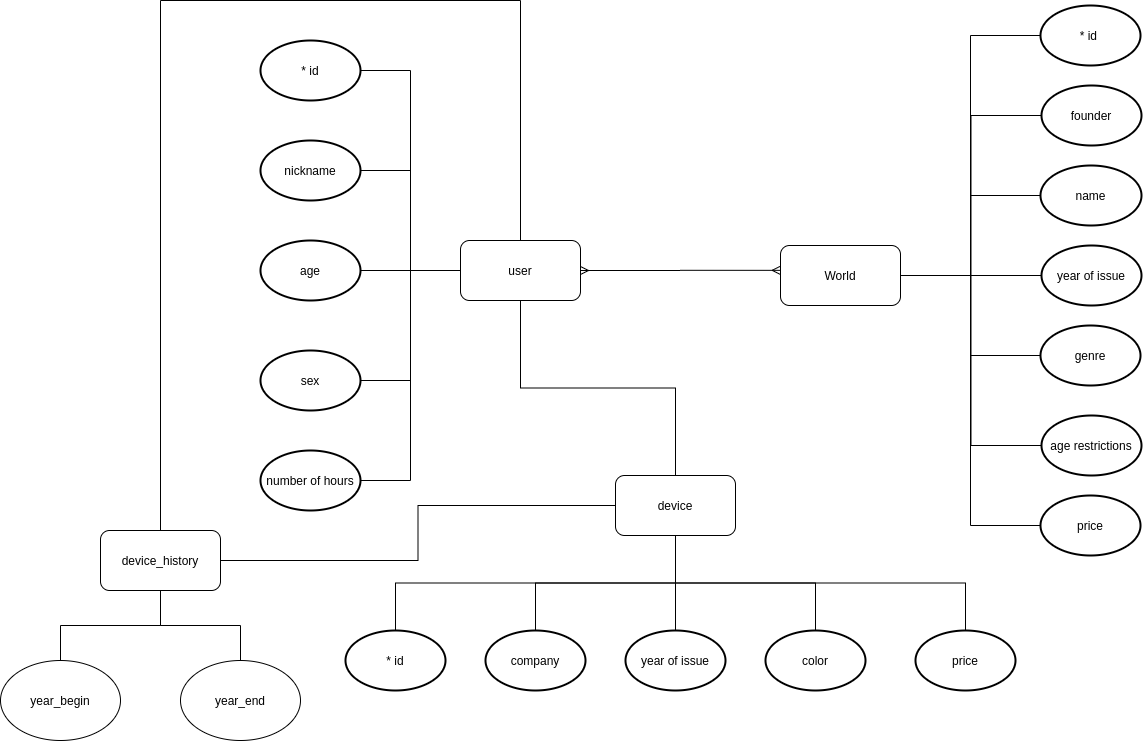

The diagram above was exported from draw.io. Its source (the exported page's mxGraphModel, read from the mxfile embedded in the PNG):
<mxGraphModel dx="2729" dy="1052" grid="1" gridSize="10" guides="1" tooltips="1" connect="1" arrows="1" fold="1" page="1" pageScale="1" pageWidth="827" pageHeight="1169" math="0" shadow="0">
  <root>
    <mxCell id="WIyWlLk6GJQsqaUBKTNV-0" />
    <mxCell id="WIyWlLk6GJQsqaUBKTNV-1" parent="WIyWlLk6GJQsqaUBKTNV-0" />
    <mxCell id="Hj-TAyy7svwEeVcfpbVz-14" style="edgeStyle=orthogonalEdgeStyle;rounded=0;orthogonalLoop=1;jettySize=auto;html=1;exitX=1;exitY=0.5;exitDx=0;exitDy=0;entryX=0;entryY=0.5;entryDx=0;entryDy=0;entryPerimeter=0;endArrow=none;endFill=0;" parent="WIyWlLk6GJQsqaUBKTNV-1" source="Hj-TAyy7svwEeVcfpbVz-0" target="Hj-TAyy7svwEeVcfpbVz-6" edge="1">
      <mxGeometry relative="1" as="geometry" />
    </mxCell>
    <mxCell id="Hj-TAyy7svwEeVcfpbVz-15" style="edgeStyle=orthogonalEdgeStyle;rounded=0;orthogonalLoop=1;jettySize=auto;html=1;exitX=1;exitY=0.5;exitDx=0;exitDy=0;entryX=0;entryY=0.5;entryDx=0;entryDy=0;entryPerimeter=0;endArrow=none;endFill=0;" parent="WIyWlLk6GJQsqaUBKTNV-1" source="Hj-TAyy7svwEeVcfpbVz-0" target="Hj-TAyy7svwEeVcfpbVz-2" edge="1">
      <mxGeometry relative="1" as="geometry" />
    </mxCell>
    <mxCell id="Hj-TAyy7svwEeVcfpbVz-16" style="edgeStyle=orthogonalEdgeStyle;rounded=0;orthogonalLoop=1;jettySize=auto;html=1;exitX=1;exitY=0.5;exitDx=0;exitDy=0;entryX=0;entryY=0.5;entryDx=0;entryDy=0;entryPerimeter=0;endArrow=none;endFill=0;" parent="WIyWlLk6GJQsqaUBKTNV-1" source="Hj-TAyy7svwEeVcfpbVz-0" target="Hj-TAyy7svwEeVcfpbVz-7" edge="1">
      <mxGeometry relative="1" as="geometry" />
    </mxCell>
    <mxCell id="Hj-TAyy7svwEeVcfpbVz-17" style="edgeStyle=orthogonalEdgeStyle;rounded=0;orthogonalLoop=1;jettySize=auto;html=1;exitX=1;exitY=0.5;exitDx=0;exitDy=0;entryX=0;entryY=0.5;entryDx=0;entryDy=0;entryPerimeter=0;endArrow=none;endFill=0;" parent="WIyWlLk6GJQsqaUBKTNV-1" source="Hj-TAyy7svwEeVcfpbVz-0" target="Hj-TAyy7svwEeVcfpbVz-5" edge="1">
      <mxGeometry relative="1" as="geometry" />
    </mxCell>
    <mxCell id="Hj-TAyy7svwEeVcfpbVz-18" style="edgeStyle=orthogonalEdgeStyle;rounded=0;orthogonalLoop=1;jettySize=auto;html=1;exitX=1;exitY=0.5;exitDx=0;exitDy=0;entryX=0;entryY=0.5;entryDx=0;entryDy=0;entryPerimeter=0;endArrow=none;endFill=0;" parent="WIyWlLk6GJQsqaUBKTNV-1" source="Hj-TAyy7svwEeVcfpbVz-0" target="Hj-TAyy7svwEeVcfpbVz-4" edge="1">
      <mxGeometry relative="1" as="geometry" />
    </mxCell>
    <mxCell id="Hj-TAyy7svwEeVcfpbVz-19" style="edgeStyle=orthogonalEdgeStyle;rounded=0;orthogonalLoop=1;jettySize=auto;html=1;exitX=1;exitY=0.5;exitDx=0;exitDy=0;entryX=0;entryY=0.5;entryDx=0;entryDy=0;entryPerimeter=0;endArrow=none;endFill=0;" parent="WIyWlLk6GJQsqaUBKTNV-1" source="Hj-TAyy7svwEeVcfpbVz-0" target="Hj-TAyy7svwEeVcfpbVz-8" edge="1">
      <mxGeometry relative="1" as="geometry" />
    </mxCell>
    <mxCell id="Hj-TAyy7svwEeVcfpbVz-20" style="edgeStyle=orthogonalEdgeStyle;rounded=0;orthogonalLoop=1;jettySize=auto;html=1;exitX=1;exitY=0.5;exitDx=0;exitDy=0;entryX=0;entryY=0.5;entryDx=0;entryDy=0;entryPerimeter=0;endArrow=none;endFill=0;" parent="WIyWlLk6GJQsqaUBKTNV-1" source="Hj-TAyy7svwEeVcfpbVz-0" target="Hj-TAyy7svwEeVcfpbVz-3" edge="1">
      <mxGeometry relative="1" as="geometry" />
    </mxCell>
    <mxCell id="Hj-TAyy7svwEeVcfpbVz-0" value="World" style="rounded=1;whiteSpace=wrap;html=1;" parent="WIyWlLk6GJQsqaUBKTNV-1" vertex="1">
      <mxGeometry x="240" y="375" width="120" height="60" as="geometry" />
    </mxCell>
    <mxCell id="Hj-TAyy7svwEeVcfpbVz-2" value="founder" style="strokeWidth=2;html=1;shape=mxgraph.flowchart.start_1;whiteSpace=wrap;" parent="WIyWlLk6GJQsqaUBKTNV-1" vertex="1">
      <mxGeometry x="501" y="215" width="100" height="60" as="geometry" />
    </mxCell>
    <mxCell id="Hj-TAyy7svwEeVcfpbVz-3" value="price" style="strokeWidth=2;html=1;shape=mxgraph.flowchart.start_1;whiteSpace=wrap;" parent="WIyWlLk6GJQsqaUBKTNV-1" vertex="1">
      <mxGeometry x="500" y="625" width="100" height="60" as="geometry" />
    </mxCell>
    <mxCell id="Hj-TAyy7svwEeVcfpbVz-4" value="genre" style="strokeWidth=2;html=1;shape=mxgraph.flowchart.start_1;whiteSpace=wrap;" parent="WIyWlLk6GJQsqaUBKTNV-1" vertex="1">
      <mxGeometry x="500" y="455" width="100" height="60" as="geometry" />
    </mxCell>
    <mxCell id="Hj-TAyy7svwEeVcfpbVz-5" value="&lt;span style=&quot;text-align: left&quot;&gt;year of issue&lt;/span&gt;" style="strokeWidth=2;html=1;shape=mxgraph.flowchart.start_1;whiteSpace=wrap;" parent="WIyWlLk6GJQsqaUBKTNV-1" vertex="1">
      <mxGeometry x="501" y="375" width="100" height="60" as="geometry" />
    </mxCell>
    <mxCell id="Hj-TAyy7svwEeVcfpbVz-6" value="* id&amp;nbsp;" style="strokeWidth=2;html=1;shape=mxgraph.flowchart.start_1;whiteSpace=wrap;" parent="WIyWlLk6GJQsqaUBKTNV-1" vertex="1">
      <mxGeometry x="500" y="135" width="100" height="60" as="geometry" />
    </mxCell>
    <mxCell id="Hj-TAyy7svwEeVcfpbVz-7" value="name" style="strokeWidth=2;html=1;shape=mxgraph.flowchart.start_1;whiteSpace=wrap;" parent="WIyWlLk6GJQsqaUBKTNV-1" vertex="1">
      <mxGeometry x="500" y="295" width="101" height="60" as="geometry" />
    </mxCell>
    <mxCell id="Hj-TAyy7svwEeVcfpbVz-8" value="&lt;span style=&quot;text-align: left&quot;&gt;age restrictions&lt;/span&gt;" style="strokeWidth=2;html=1;shape=mxgraph.flowchart.start_1;whiteSpace=wrap;" parent="WIyWlLk6GJQsqaUBKTNV-1" vertex="1">
      <mxGeometry x="501" y="545" width="100" height="60" as="geometry" />
    </mxCell>
    <mxCell id="Hj-TAyy7svwEeVcfpbVz-33" style="edgeStyle=orthogonalEdgeStyle;rounded=0;orthogonalLoop=1;jettySize=auto;html=1;exitX=0;exitY=0.5;exitDx=0;exitDy=0;entryX=1;entryY=0.5;entryDx=0;entryDy=0;entryPerimeter=0;endArrow=none;endFill=0;" parent="WIyWlLk6GJQsqaUBKTNV-1" source="Hj-TAyy7svwEeVcfpbVz-23" target="Hj-TAyy7svwEeVcfpbVz-32" edge="1">
      <mxGeometry relative="1" as="geometry" />
    </mxCell>
    <mxCell id="Hj-TAyy7svwEeVcfpbVz-34" style="edgeStyle=orthogonalEdgeStyle;rounded=0;orthogonalLoop=1;jettySize=auto;html=1;exitX=0;exitY=0.5;exitDx=0;exitDy=0;entryX=1;entryY=0.5;entryDx=0;entryDy=0;entryPerimeter=0;endArrow=none;endFill=0;" parent="WIyWlLk6GJQsqaUBKTNV-1" source="Hj-TAyy7svwEeVcfpbVz-23" target="Hj-TAyy7svwEeVcfpbVz-31" edge="1">
      <mxGeometry relative="1" as="geometry" />
    </mxCell>
    <mxCell id="Hj-TAyy7svwEeVcfpbVz-35" style="edgeStyle=orthogonalEdgeStyle;rounded=0;orthogonalLoop=1;jettySize=auto;html=1;exitX=0;exitY=0.5;exitDx=0;exitDy=0;entryX=1;entryY=0.5;entryDx=0;entryDy=0;entryPerimeter=0;endArrow=none;endFill=0;" parent="WIyWlLk6GJQsqaUBKTNV-1" source="Hj-TAyy7svwEeVcfpbVz-23" target="Hj-TAyy7svwEeVcfpbVz-30" edge="1">
      <mxGeometry relative="1" as="geometry" />
    </mxCell>
    <mxCell id="Hj-TAyy7svwEeVcfpbVz-36" style="edgeStyle=orthogonalEdgeStyle;rounded=0;orthogonalLoop=1;jettySize=auto;html=1;exitX=0;exitY=0.5;exitDx=0;exitDy=0;entryX=1;entryY=0.5;entryDx=0;entryDy=0;entryPerimeter=0;endArrow=none;endFill=0;" parent="WIyWlLk6GJQsqaUBKTNV-1" source="Hj-TAyy7svwEeVcfpbVz-23" target="Hj-TAyy7svwEeVcfpbVz-29" edge="1">
      <mxGeometry relative="1" as="geometry" />
    </mxCell>
    <mxCell id="Hj-TAyy7svwEeVcfpbVz-37" style="edgeStyle=orthogonalEdgeStyle;rounded=0;orthogonalLoop=1;jettySize=auto;html=1;exitX=0;exitY=0.5;exitDx=0;exitDy=0;entryX=1;entryY=0.5;entryDx=0;entryDy=0;entryPerimeter=0;endArrow=none;endFill=0;" parent="WIyWlLk6GJQsqaUBKTNV-1" source="Hj-TAyy7svwEeVcfpbVz-23" target="Hj-TAyy7svwEeVcfpbVz-28" edge="1">
      <mxGeometry relative="1" as="geometry" />
    </mxCell>
    <mxCell id="Hj-TAyy7svwEeVcfpbVz-38" style="edgeStyle=orthogonalEdgeStyle;rounded=0;orthogonalLoop=1;jettySize=auto;html=1;exitX=1;exitY=0.5;exitDx=0;exitDy=0;entryX=-0.003;entryY=0.414;entryDx=0;entryDy=0;entryPerimeter=0;endArrow=ERmany;endFill=0;startArrow=ERmany;startFill=0;" parent="WIyWlLk6GJQsqaUBKTNV-1" source="Hj-TAyy7svwEeVcfpbVz-23" target="Hj-TAyy7svwEeVcfpbVz-0" edge="1">
      <mxGeometry relative="1" as="geometry" />
    </mxCell>
    <mxCell id="Hj-TAyy7svwEeVcfpbVz-55" style="edgeStyle=orthogonalEdgeStyle;rounded=0;orthogonalLoop=1;jettySize=auto;html=1;exitX=0.5;exitY=1;exitDx=0;exitDy=0;entryX=0.5;entryY=0;entryDx=0;entryDy=0;startArrow=none;startFill=0;endArrow=none;endFill=0;" parent="WIyWlLk6GJQsqaUBKTNV-1" source="Hj-TAyy7svwEeVcfpbVz-23" target="Hj-TAyy7svwEeVcfpbVz-39" edge="1">
      <mxGeometry relative="1" as="geometry" />
    </mxCell>
    <mxCell id="Hj-TAyy7svwEeVcfpbVz-23" value="user" style="rounded=1;whiteSpace=wrap;html=1;" parent="WIyWlLk6GJQsqaUBKTNV-1" vertex="1">
      <mxGeometry x="-80" y="370" width="120" height="60" as="geometry" />
    </mxCell>
    <mxCell id="Hj-TAyy7svwEeVcfpbVz-28" value="number of hours" style="strokeWidth=2;html=1;shape=mxgraph.flowchart.start_1;whiteSpace=wrap;" parent="WIyWlLk6GJQsqaUBKTNV-1" vertex="1">
      <mxGeometry x="-280" y="580" width="100" height="60" as="geometry" />
    </mxCell>
    <mxCell id="Hj-TAyy7svwEeVcfpbVz-29" value="sex" style="strokeWidth=2;html=1;shape=mxgraph.flowchart.start_1;whiteSpace=wrap;" parent="WIyWlLk6GJQsqaUBKTNV-1" vertex="1">
      <mxGeometry x="-280" y="480" width="100" height="60" as="geometry" />
    </mxCell>
    <mxCell id="Hj-TAyy7svwEeVcfpbVz-30" value="age" style="strokeWidth=2;html=1;shape=mxgraph.flowchart.start_1;whiteSpace=wrap;" parent="WIyWlLk6GJQsqaUBKTNV-1" vertex="1">
      <mxGeometry x="-280" y="370" width="100" height="60" as="geometry" />
    </mxCell>
    <mxCell id="Hj-TAyy7svwEeVcfpbVz-31" value="nickname" style="strokeWidth=2;html=1;shape=mxgraph.flowchart.start_1;whiteSpace=wrap;" parent="WIyWlLk6GJQsqaUBKTNV-1" vertex="1">
      <mxGeometry x="-280" y="270" width="100" height="60" as="geometry" />
    </mxCell>
    <mxCell id="Hj-TAyy7svwEeVcfpbVz-32" value="* id" style="strokeWidth=2;html=1;shape=mxgraph.flowchart.start_1;whiteSpace=wrap;" parent="WIyWlLk6GJQsqaUBKTNV-1" vertex="1">
      <mxGeometry x="-280" y="170" width="100" height="60" as="geometry" />
    </mxCell>
    <mxCell id="Hj-TAyy7svwEeVcfpbVz-50" style="edgeStyle=orthogonalEdgeStyle;rounded=0;orthogonalLoop=1;jettySize=auto;html=1;exitX=0.5;exitY=1;exitDx=0;exitDy=0;startArrow=none;startFill=0;endArrow=none;endFill=0;" parent="WIyWlLk6GJQsqaUBKTNV-1" source="Hj-TAyy7svwEeVcfpbVz-39" target="Hj-TAyy7svwEeVcfpbVz-46" edge="1">
      <mxGeometry relative="1" as="geometry" />
    </mxCell>
    <mxCell id="Hj-TAyy7svwEeVcfpbVz-51" style="edgeStyle=orthogonalEdgeStyle;rounded=0;orthogonalLoop=1;jettySize=auto;html=1;exitX=0.5;exitY=1;exitDx=0;exitDy=0;entryX=0.5;entryY=0;entryDx=0;entryDy=0;entryPerimeter=0;startArrow=none;startFill=0;endArrow=none;endFill=0;" parent="WIyWlLk6GJQsqaUBKTNV-1" source="Hj-TAyy7svwEeVcfpbVz-39" target="Hj-TAyy7svwEeVcfpbVz-49" edge="1">
      <mxGeometry relative="1" as="geometry" />
    </mxCell>
    <mxCell id="Hj-TAyy7svwEeVcfpbVz-52" style="edgeStyle=orthogonalEdgeStyle;rounded=0;orthogonalLoop=1;jettySize=auto;html=1;exitX=0.5;exitY=1;exitDx=0;exitDy=0;entryX=0.5;entryY=0;entryDx=0;entryDy=0;entryPerimeter=0;startArrow=none;startFill=0;endArrow=none;endFill=0;" parent="WIyWlLk6GJQsqaUBKTNV-1" source="Hj-TAyy7svwEeVcfpbVz-39" target="Hj-TAyy7svwEeVcfpbVz-48" edge="1">
      <mxGeometry relative="1" as="geometry" />
    </mxCell>
    <mxCell id="Hj-TAyy7svwEeVcfpbVz-53" style="edgeStyle=orthogonalEdgeStyle;rounded=0;orthogonalLoop=1;jettySize=auto;html=1;exitX=0.5;exitY=1;exitDx=0;exitDy=0;entryX=0.5;entryY=0;entryDx=0;entryDy=0;entryPerimeter=0;startArrow=none;startFill=0;endArrow=none;endFill=0;" parent="WIyWlLk6GJQsqaUBKTNV-1" source="Hj-TAyy7svwEeVcfpbVz-39" target="Hj-TAyy7svwEeVcfpbVz-47" edge="1">
      <mxGeometry relative="1" as="geometry" />
    </mxCell>
    <mxCell id="Hj-TAyy7svwEeVcfpbVz-54" style="edgeStyle=orthogonalEdgeStyle;rounded=0;orthogonalLoop=1;jettySize=auto;html=1;exitX=0.5;exitY=1;exitDx=0;exitDy=0;entryX=0.5;entryY=0;entryDx=0;entryDy=0;entryPerimeter=0;startArrow=none;startFill=0;endArrow=none;endFill=0;" parent="WIyWlLk6GJQsqaUBKTNV-1" source="Hj-TAyy7svwEeVcfpbVz-39" target="Hj-TAyy7svwEeVcfpbVz-45" edge="1">
      <mxGeometry relative="1" as="geometry" />
    </mxCell>
    <mxCell id="Hj-TAyy7svwEeVcfpbVz-39" value="device" style="rounded=1;whiteSpace=wrap;html=1;" parent="WIyWlLk6GJQsqaUBKTNV-1" vertex="1">
      <mxGeometry x="75" y="605" width="120" height="60" as="geometry" />
    </mxCell>
    <mxCell id="Hj-TAyy7svwEeVcfpbVz-45" value="price" style="strokeWidth=2;html=1;shape=mxgraph.flowchart.start_1;whiteSpace=wrap;" parent="WIyWlLk6GJQsqaUBKTNV-1" vertex="1">
      <mxGeometry x="375" y="760" width="100" height="60" as="geometry" />
    </mxCell>
    <mxCell id="Hj-TAyy7svwEeVcfpbVz-46" value="* id" style="strokeWidth=2;html=1;shape=mxgraph.flowchart.start_1;whiteSpace=wrap;" parent="WIyWlLk6GJQsqaUBKTNV-1" vertex="1">
      <mxGeometry x="-195" y="760" width="100" height="60" as="geometry" />
    </mxCell>
    <mxCell id="Hj-TAyy7svwEeVcfpbVz-47" value="color" style="strokeWidth=2;html=1;shape=mxgraph.flowchart.start_1;whiteSpace=wrap;" parent="WIyWlLk6GJQsqaUBKTNV-1" vertex="1">
      <mxGeometry x="225" y="760" width="100" height="60" as="geometry" />
    </mxCell>
    <mxCell id="Hj-TAyy7svwEeVcfpbVz-48" value="&lt;span style=&quot;text-align: left&quot;&gt;year of issue&lt;/span&gt;" style="strokeWidth=2;html=1;shape=mxgraph.flowchart.start_1;whiteSpace=wrap;" parent="WIyWlLk6GJQsqaUBKTNV-1" vertex="1">
      <mxGeometry x="85" y="760" width="100" height="60" as="geometry" />
    </mxCell>
    <mxCell id="Hj-TAyy7svwEeVcfpbVz-49" value="company" style="strokeWidth=2;html=1;shape=mxgraph.flowchart.start_1;whiteSpace=wrap;" parent="WIyWlLk6GJQsqaUBKTNV-1" vertex="1">
      <mxGeometry x="-55" y="760" width="100" height="60" as="geometry" />
    </mxCell>
    <mxCell id="4uhfC4LcNQPxBEHKV4ju-0" value="year_end" style="ellipse;whiteSpace=wrap;html=1;" vertex="1" parent="WIyWlLk6GJQsqaUBKTNV-1">
      <mxGeometry x="-360" y="790" width="120" height="80" as="geometry" />
    </mxCell>
    <mxCell id="4uhfC4LcNQPxBEHKV4ju-1" value="year_begin" style="ellipse;whiteSpace=wrap;html=1;" vertex="1" parent="WIyWlLk6GJQsqaUBKTNV-1">
      <mxGeometry x="-540" y="790" width="120" height="80" as="geometry" />
    </mxCell>
    <mxCell id="4uhfC4LcNQPxBEHKV4ju-6" style="edgeStyle=orthogonalEdgeStyle;rounded=0;orthogonalLoop=1;jettySize=auto;html=1;endArrow=none;endFill=0;" edge="1" parent="WIyWlLk6GJQsqaUBKTNV-1" source="4uhfC4LcNQPxBEHKV4ju-5" target="4uhfC4LcNQPxBEHKV4ju-1">
      <mxGeometry relative="1" as="geometry" />
    </mxCell>
    <mxCell id="4uhfC4LcNQPxBEHKV4ju-7" style="edgeStyle=orthogonalEdgeStyle;rounded=0;orthogonalLoop=1;jettySize=auto;html=1;exitX=0.5;exitY=1;exitDx=0;exitDy=0;entryX=0.5;entryY=0;entryDx=0;entryDy=0;endArrow=none;endFill=0;" edge="1" parent="WIyWlLk6GJQsqaUBKTNV-1" source="4uhfC4LcNQPxBEHKV4ju-5" target="4uhfC4LcNQPxBEHKV4ju-0">
      <mxGeometry relative="1" as="geometry" />
    </mxCell>
    <mxCell id="4uhfC4LcNQPxBEHKV4ju-10" style="edgeStyle=orthogonalEdgeStyle;rounded=0;orthogonalLoop=1;jettySize=auto;html=1;exitX=0.5;exitY=0;exitDx=0;exitDy=0;entryX=0.5;entryY=0;entryDx=0;entryDy=0;endArrow=none;endFill=0;" edge="1" parent="WIyWlLk6GJQsqaUBKTNV-1" source="4uhfC4LcNQPxBEHKV4ju-5" target="Hj-TAyy7svwEeVcfpbVz-23">
      <mxGeometry relative="1" as="geometry">
        <Array as="points">
          <mxPoint x="-380" y="130" />
          <mxPoint x="-20" y="130" />
        </Array>
      </mxGeometry>
    </mxCell>
    <mxCell id="4uhfC4LcNQPxBEHKV4ju-11" style="edgeStyle=orthogonalEdgeStyle;rounded=0;orthogonalLoop=1;jettySize=auto;html=1;exitX=1;exitY=0.5;exitDx=0;exitDy=0;entryX=0;entryY=0.5;entryDx=0;entryDy=0;endArrow=none;endFill=0;" edge="1" parent="WIyWlLk6GJQsqaUBKTNV-1" source="4uhfC4LcNQPxBEHKV4ju-5" target="Hj-TAyy7svwEeVcfpbVz-39">
      <mxGeometry relative="1" as="geometry" />
    </mxCell>
    <mxCell id="4uhfC4LcNQPxBEHKV4ju-5" value="device_history" style="rounded=1;whiteSpace=wrap;html=1;" vertex="1" parent="WIyWlLk6GJQsqaUBKTNV-1">
      <mxGeometry x="-440" y="660" width="120" height="60" as="geometry" />
    </mxCell>
  </root>
</mxGraphModel>